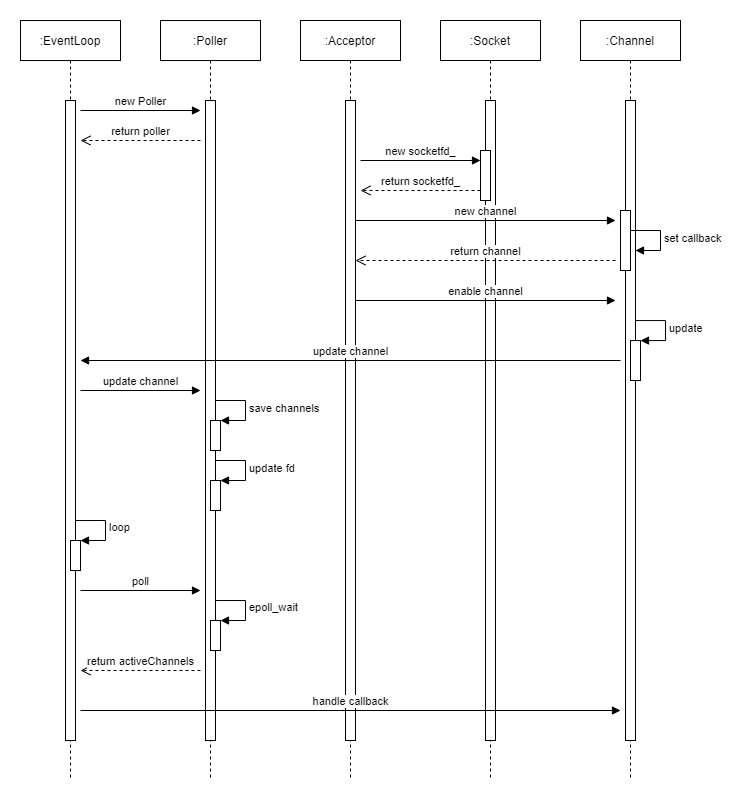

The diagram above was exported from draw.io. Its source (the exported page's mxGraphModel, read from the mxfile embedded in the PNG):
<mxGraphModel dx="1185" dy="685" grid="1" gridSize="10" guides="1" tooltips="1" connect="1" arrows="1" fold="1" page="1" pageScale="1" pageWidth="827" pageHeight="1169" math="0" shadow="0">
  <root>
    <mxCell id="QNISxNnaeIGIkPsuTbOg-0" />
    <mxCell id="QNISxNnaeIGIkPsuTbOg-1" parent="QNISxNnaeIGIkPsuTbOg-0" />
    <mxCell id="P-pOsYDnxG-EOjC9l9Ov-0" value=":EventLoop" style="shape=umlLifeline;perimeter=lifelinePerimeter;container=1;collapsible=0;recursiveResize=0;rounded=0;shadow=0;strokeWidth=1;" vertex="1" parent="QNISxNnaeIGIkPsuTbOg-1">
      <mxGeometry x="60" y="40.03" width="100" height="759.97" as="geometry" />
    </mxCell>
    <mxCell id="P-pOsYDnxG-EOjC9l9Ov-1" value="" style="points=[];perimeter=orthogonalPerimeter;rounded=0;shadow=0;strokeWidth=1;" vertex="1" parent="P-pOsYDnxG-EOjC9l9Ov-0">
      <mxGeometry x="45" y="80" width="10" height="640" as="geometry" />
    </mxCell>
    <mxCell id="P-pOsYDnxG-EOjC9l9Ov-2" value=":Poller" style="shape=umlLifeline;perimeter=lifelinePerimeter;container=1;collapsible=0;recursiveResize=0;rounded=0;shadow=0;strokeWidth=1;" vertex="1" parent="QNISxNnaeIGIkPsuTbOg-1">
      <mxGeometry x="200" y="40.03" width="100" height="759.97" as="geometry" />
    </mxCell>
    <mxCell id="P-pOsYDnxG-EOjC9l9Ov-3" value="" style="points=[];perimeter=orthogonalPerimeter;rounded=0;shadow=0;strokeWidth=1;" vertex="1" parent="P-pOsYDnxG-EOjC9l9Ov-2">
      <mxGeometry x="45" y="80" width="10" height="640" as="geometry" />
    </mxCell>
    <mxCell id="P-pOsYDnxG-EOjC9l9Ov-4" value=":Channel" style="shape=umlLifeline;perimeter=lifelinePerimeter;container=1;collapsible=0;recursiveResize=0;rounded=0;shadow=0;strokeWidth=1;" vertex="1" parent="QNISxNnaeIGIkPsuTbOg-1">
      <mxGeometry x="620" y="40" width="100" height="760" as="geometry" />
    </mxCell>
    <mxCell id="P-pOsYDnxG-EOjC9l9Ov-5" value="" style="points=[];perimeter=orthogonalPerimeter;rounded=0;shadow=0;strokeWidth=1;" vertex="1" parent="P-pOsYDnxG-EOjC9l9Ov-4">
      <mxGeometry x="45" y="80" width="10" height="640" as="geometry" />
    </mxCell>
    <mxCell id="P-pOsYDnxG-EOjC9l9Ov-7" value=":Socket" style="shape=umlLifeline;perimeter=lifelinePerimeter;container=1;collapsible=0;recursiveResize=0;rounded=0;shadow=0;strokeWidth=1;" vertex="1" parent="QNISxNnaeIGIkPsuTbOg-1">
      <mxGeometry x="480" y="40" width="100" height="760" as="geometry" />
    </mxCell>
    <mxCell id="P-pOsYDnxG-EOjC9l9Ov-8" value="" style="points=[];perimeter=orthogonalPerimeter;rounded=0;shadow=0;strokeWidth=1;" vertex="1" parent="P-pOsYDnxG-EOjC9l9Ov-7">
      <mxGeometry x="45" y="80.03" width="10" height="639.97" as="geometry" />
    </mxCell>
    <mxCell id="P-pOsYDnxG-EOjC9l9Ov-9" value="" style="html=1;points=[];perimeter=orthogonalPerimeter;" vertex="1" parent="QNISxNnaeIGIkPsuTbOg-1">
      <mxGeometry x="520" y="170" width="10" height="50" as="geometry" />
    </mxCell>
    <mxCell id="P-pOsYDnxG-EOjC9l9Ov-11" value="return socketfd_" style="html=1;verticalAlign=bottom;endArrow=open;dashed=1;endSize=8;" edge="1" parent="QNISxNnaeIGIkPsuTbOg-1">
      <mxGeometry relative="1" as="geometry">
        <mxPoint x="400" y="209.9999999999999" as="targetPoint" />
        <mxPoint x="520" y="209.9999999999999" as="sourcePoint" />
      </mxGeometry>
    </mxCell>
    <mxCell id="P-pOsYDnxG-EOjC9l9Ov-12" value="new channel" style="html=1;verticalAlign=bottom;endArrow=block;" edge="1" parent="QNISxNnaeIGIkPsuTbOg-1">
      <mxGeometry relative="1" as="geometry">
        <mxPoint x="395" y="239.9999999999999" as="sourcePoint" />
        <mxPoint x="655" y="239.9999999999999" as="targetPoint" />
      </mxGeometry>
    </mxCell>
    <mxCell id="P-pOsYDnxG-EOjC9l9Ov-13" value="" style="html=1;points=[];perimeter=orthogonalPerimeter;" vertex="1" parent="QNISxNnaeIGIkPsuTbOg-1">
      <mxGeometry x="660" y="230" width="10" height="60" as="geometry" />
    </mxCell>
    <mxCell id="P-pOsYDnxG-EOjC9l9Ov-14" value="return channel" style="html=1;verticalAlign=bottom;endArrow=open;dashed=1;endSize=8;" edge="1" parent="QNISxNnaeIGIkPsuTbOg-1">
      <mxGeometry relative="1" as="geometry">
        <mxPoint x="395" y="279.9999999999999" as="targetPoint" />
        <mxPoint x="655" y="279.9999999999999" as="sourcePoint" />
      </mxGeometry>
    </mxCell>
    <mxCell id="P-pOsYDnxG-EOjC9l9Ov-15" value="enable channel" style="html=1;verticalAlign=bottom;endArrow=block;" edge="1" parent="QNISxNnaeIGIkPsuTbOg-1">
      <mxGeometry relative="1" as="geometry">
        <mxPoint x="395" y="319.9999999999999" as="sourcePoint" />
        <mxPoint x="655" y="319.9999999999999" as="targetPoint" />
      </mxGeometry>
    </mxCell>
    <mxCell id="P-pOsYDnxG-EOjC9l9Ov-23" value=":Acceptor" style="shape=umlLifeline;perimeter=lifelinePerimeter;container=1;collapsible=0;recursiveResize=0;rounded=0;shadow=0;strokeWidth=1;" vertex="1" parent="QNISxNnaeIGIkPsuTbOg-1">
      <mxGeometry x="340" y="40" width="100" height="760" as="geometry" />
    </mxCell>
    <mxCell id="P-pOsYDnxG-EOjC9l9Ov-24" value="" style="points=[];perimeter=orthogonalPerimeter;rounded=0;shadow=0;strokeWidth=1;" vertex="1" parent="P-pOsYDnxG-EOjC9l9Ov-23">
      <mxGeometry x="45" y="80" width="10" height="640" as="geometry" />
    </mxCell>
    <mxCell id="P-pOsYDnxG-EOjC9l9Ov-25" value="new socketfd_" style="html=1;verticalAlign=bottom;endArrow=block;" edge="1" parent="QNISxNnaeIGIkPsuTbOg-1">
      <mxGeometry relative="1" as="geometry">
        <mxPoint x="400" y="179.9999999999999" as="sourcePoint" />
        <mxPoint x="520" y="179.9999999999999" as="targetPoint" />
      </mxGeometry>
    </mxCell>
    <mxCell id="hxuy9INUiVINhFJ2DNM6-0" value="" style="html=1;points=[];perimeter=orthogonalPerimeter;" vertex="1" parent="QNISxNnaeIGIkPsuTbOg-1">
      <mxGeometry x="670" y="360.06" width="10" height="39.94" as="geometry" />
    </mxCell>
    <mxCell id="hxuy9INUiVINhFJ2DNM6-1" value="update" style="edgeStyle=orthogonalEdgeStyle;html=1;align=left;spacingLeft=2;endArrow=block;rounded=0;entryX=1;entryY=0;" edge="1" parent="QNISxNnaeIGIkPsuTbOg-1" target="hxuy9INUiVINhFJ2DNM6-0">
      <mxGeometry relative="1" as="geometry">
        <mxPoint x="675" y="340.05999999999983" as="sourcePoint" />
        <Array as="points">
          <mxPoint x="705" y="340.05999999999995" />
        </Array>
      </mxGeometry>
    </mxCell>
    <mxCell id="P-pOsYDnxG-EOjC9l9Ov-18" value="update channel" style="html=1;verticalAlign=bottom;endArrow=block;" edge="1" parent="QNISxNnaeIGIkPsuTbOg-1">
      <mxGeometry relative="1" as="geometry">
        <mxPoint x="660" y="380" as="sourcePoint" />
        <mxPoint x="120" y="380" as="targetPoint" />
      </mxGeometry>
    </mxCell>
    <mxCell id="hxuy9INUiVINhFJ2DNM6-2" value="update channel" style="html=1;verticalAlign=bottom;endArrow=block;" edge="1" parent="QNISxNnaeIGIkPsuTbOg-1">
      <mxGeometry relative="1" as="geometry">
        <mxPoint x="120" y="409.9999999999999" as="sourcePoint" />
        <mxPoint x="240" y="410" as="targetPoint" />
      </mxGeometry>
    </mxCell>
    <mxCell id="lPiTaTnImhG9gUdy1YL6-0" value="" style="html=1;points=[];perimeter=orthogonalPerimeter;" vertex="1" parent="QNISxNnaeIGIkPsuTbOg-1">
      <mxGeometry x="250" y="440" width="10" height="30" as="geometry" />
    </mxCell>
    <mxCell id="lPiTaTnImhG9gUdy1YL6-1" value="save channels" style="edgeStyle=orthogonalEdgeStyle;html=1;align=left;spacingLeft=2;endArrow=block;rounded=0;entryX=1;entryY=0;" edge="1" parent="QNISxNnaeIGIkPsuTbOg-1" target="lPiTaTnImhG9gUdy1YL6-0">
      <mxGeometry relative="1" as="geometry">
        <mxPoint x="255" y="419.9999999999999" as="sourcePoint" />
        <Array as="points">
          <mxPoint x="285" y="420" />
        </Array>
      </mxGeometry>
    </mxCell>
    <mxCell id="lPiTaTnImhG9gUdy1YL6-2" value="" style="html=1;points=[];perimeter=orthogonalPerimeter;" vertex="1" parent="QNISxNnaeIGIkPsuTbOg-1">
      <mxGeometry x="250" y="500" width="10" height="30" as="geometry" />
    </mxCell>
    <mxCell id="lPiTaTnImhG9gUdy1YL6-3" value="update fd" style="edgeStyle=orthogonalEdgeStyle;html=1;align=left;spacingLeft=2;endArrow=block;rounded=0;entryX=1;entryY=0;" edge="1" parent="QNISxNnaeIGIkPsuTbOg-1" target="lPiTaTnImhG9gUdy1YL6-2">
      <mxGeometry relative="1" as="geometry">
        <mxPoint x="255" y="480" as="sourcePoint" />
        <Array as="points">
          <mxPoint x="285" y="480" />
        </Array>
      </mxGeometry>
    </mxCell>
    <mxCell id="lPiTaTnImhG9gUdy1YL6-4" value="" style="html=1;points=[];perimeter=orthogonalPerimeter;" vertex="1" parent="QNISxNnaeIGIkPsuTbOg-1">
      <mxGeometry x="110" y="560.03" width="10" height="30" as="geometry" />
    </mxCell>
    <mxCell id="lPiTaTnImhG9gUdy1YL6-5" value="loop" style="edgeStyle=orthogonalEdgeStyle;html=1;align=left;spacingLeft=2;endArrow=block;rounded=0;entryX=1;entryY=0;" edge="1" parent="QNISxNnaeIGIkPsuTbOg-1" target="lPiTaTnImhG9gUdy1YL6-4">
      <mxGeometry relative="1" as="geometry">
        <mxPoint x="115" y="540.03" as="sourcePoint" />
        <Array as="points">
          <mxPoint x="145" y="540.03" />
        </Array>
      </mxGeometry>
    </mxCell>
    <mxCell id="lPiTaTnImhG9gUdy1YL6-6" value="poll" style="html=1;verticalAlign=bottom;endArrow=block;" edge="1" parent="QNISxNnaeIGIkPsuTbOg-1">
      <mxGeometry relative="1" as="geometry">
        <mxPoint x="120" y="609.9999999999999" as="sourcePoint" />
        <mxPoint x="240" y="609.9999999999999" as="targetPoint" />
      </mxGeometry>
    </mxCell>
    <mxCell id="lPiTaTnImhG9gUdy1YL6-7" value="" style="html=1;points=[];perimeter=orthogonalPerimeter;" vertex="1" parent="QNISxNnaeIGIkPsuTbOg-1">
      <mxGeometry x="250" y="640.03" width="10" height="30" as="geometry" />
    </mxCell>
    <mxCell id="lPiTaTnImhG9gUdy1YL6-8" value="epoll_wait" style="edgeStyle=orthogonalEdgeStyle;html=1;align=left;spacingLeft=2;endArrow=block;rounded=0;entryX=1;entryY=0;" edge="1" parent="QNISxNnaeIGIkPsuTbOg-1" target="lPiTaTnImhG9gUdy1YL6-7">
      <mxGeometry relative="1" as="geometry">
        <mxPoint x="255" y="620.03" as="sourcePoint" />
        <Array as="points">
          <mxPoint x="285" y="620.03" />
        </Array>
      </mxGeometry>
    </mxCell>
    <mxCell id="Jl3tWdzUdH_CoSLfBu8Z-1" value="set callback" style="edgeStyle=orthogonalEdgeStyle;html=1;align=left;spacingLeft=2;endArrow=block;rounded=0;entryX=1;entryY=0;" edge="1" parent="QNISxNnaeIGIkPsuTbOg-1">
      <mxGeometry relative="1" as="geometry">
        <mxPoint x="670" y="250" as="sourcePoint" />
        <Array as="points">
          <mxPoint x="700" y="250" />
        </Array>
        <mxPoint x="675" y="270" as="targetPoint" />
      </mxGeometry>
    </mxCell>
    <mxCell id="Cjr2EPu3gUQLfWISlyq--0" value="new Poller" style="html=1;verticalAlign=bottom;endArrow=block;" edge="1" parent="QNISxNnaeIGIkPsuTbOg-1">
      <mxGeometry relative="1" as="geometry">
        <mxPoint x="120" y="130" as="sourcePoint" />
        <mxPoint x="240" y="130" as="targetPoint" />
      </mxGeometry>
    </mxCell>
    <mxCell id="Cjr2EPu3gUQLfWISlyq--1" value="return poller" style="html=1;verticalAlign=bottom;endArrow=open;dashed=1;endSize=8;" edge="1" parent="QNISxNnaeIGIkPsuTbOg-1">
      <mxGeometry relative="1" as="geometry">
        <mxPoint x="120" y="159.9999999999999" as="targetPoint" />
        <mxPoint x="240" y="159.9999999999999" as="sourcePoint" />
      </mxGeometry>
    </mxCell>
    <mxCell id="Cjr2EPu3gUQLfWISlyq--3" value="return activeChannels" style="html=1;verticalAlign=bottom;endArrow=open;dashed=1;endSize=8;" edge="1" parent="QNISxNnaeIGIkPsuTbOg-1">
      <mxGeometry relative="1" as="geometry">
        <mxPoint x="120" y="689.9999999999999" as="targetPoint" />
        <mxPoint x="240" y="689.9999999999999" as="sourcePoint" />
      </mxGeometry>
    </mxCell>
    <mxCell id="Cjr2EPu3gUQLfWISlyq--4" value="handle callback" style="html=1;verticalAlign=bottom;endArrow=block;" edge="1" parent="QNISxNnaeIGIkPsuTbOg-1">
      <mxGeometry relative="1" as="geometry">
        <mxPoint x="120" y="730" as="sourcePoint" />
        <mxPoint x="660" y="730" as="targetPoint" />
      </mxGeometry>
    </mxCell>
  </root>
</mxGraphModel>